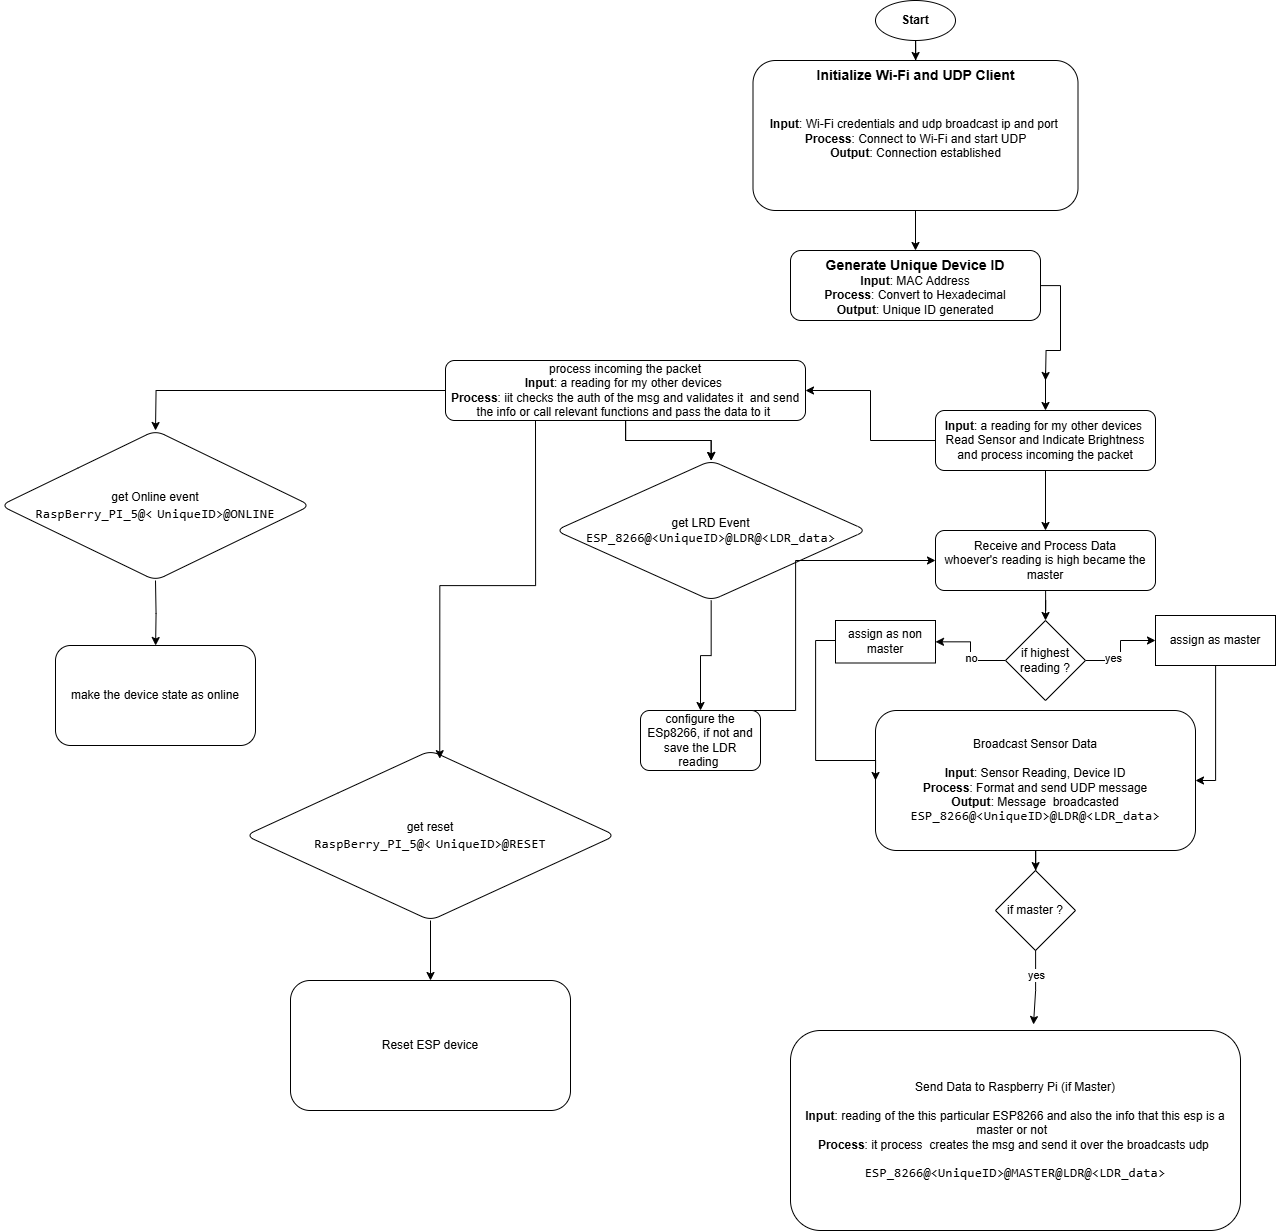

The diagram above was exported from draw.io. Its source (the exported page's mxGraphModel, read from the mxfile embedded in the PNG):
<mxGraphModel dx="3183" dy="1238" grid="1" gridSize="10" guides="1" tooltips="1" connect="1" arrows="1" fold="1" page="1" pageScale="1" pageWidth="850" pageHeight="1100" math="0" shadow="0">
  <root>
    <mxCell id="0" />
    <mxCell id="1" parent="0" />
    <mxCell id="qCfFV_zOw9sgnX55lI-r-108" value="" style="edgeStyle=orthogonalEdgeStyle;rounded=0;orthogonalLoop=1;jettySize=auto;html=1;" edge="1" parent="1" source="wwnimclhSllhOJBiaGes-1" target="wwnimclhSllhOJBiaGes-2">
      <mxGeometry relative="1" as="geometry" />
    </mxCell>
    <mxCell id="wwnimclhSllhOJBiaGes-1" value="&lt;b&gt;Start&lt;/b&gt;" style="ellipse;whiteSpace=wrap;html=1;" parent="1" vertex="1">
      <mxGeometry x="200" y="40" width="80" height="40" as="geometry" />
    </mxCell>
    <mxCell id="qCfFV_zOw9sgnX55lI-r-107" value="" style="edgeStyle=orthogonalEdgeStyle;rounded=0;orthogonalLoop=1;jettySize=auto;html=1;" edge="1" parent="1" source="wwnimclhSllhOJBiaGes-2" target="wwnimclhSllhOJBiaGes-3">
      <mxGeometry relative="1" as="geometry" />
    </mxCell>
    <mxCell id="wwnimclhSllhOJBiaGes-2" value="&lt;b&gt;&lt;font style=&quot;font-size: 14px;&quot;&gt;Initialize Wi-Fi and UDP Client&lt;/font&gt;&lt;/b&gt;&lt;div&gt;&lt;span style=&quot;font-size: 14px;&quot;&gt;&lt;b&gt;&lt;br&gt;&lt;/b&gt;&lt;/span&gt;&lt;/div&gt;&lt;div&gt;&lt;span style=&quot;font-size: 14px;&quot;&gt;&lt;b&gt;&lt;br&gt;&lt;/b&gt;&lt;/span&gt;&lt;div&gt;&lt;div&gt;&lt;b&gt;Input&lt;/b&gt;: Wi-Fi credentials and udp broadcast ip and port&amp;nbsp;&lt;br&gt;&lt;b&gt;Process&lt;/b&gt;: Connect to Wi-Fi and start UDP&lt;br&gt;&lt;b&gt;Output&lt;/b&gt;: Connection established&lt;/div&gt;&lt;/div&gt;&lt;/div&gt;" style="rounded=1;whiteSpace=wrap;html=1;verticalAlign=top;" parent="1" vertex="1">
      <mxGeometry x="77.5" y="100" width="325" height="150" as="geometry" />
    </mxCell>
    <mxCell id="qCfFV_zOw9sgnX55lI-r-106" style="edgeStyle=orthogonalEdgeStyle;rounded=0;orthogonalLoop=1;jettySize=auto;html=1;" edge="1" parent="1" source="wwnimclhSllhOJBiaGes-3">
      <mxGeometry relative="1" as="geometry">
        <mxPoint x="370" y="420" as="targetPoint" />
      </mxGeometry>
    </mxCell>
    <mxCell id="wwnimclhSllhOJBiaGes-3" value="&lt;font style=&quot;font-size: 14px;&quot;&gt;&lt;b&gt;Generate Unique Device ID&lt;br&gt;&lt;/b&gt;&lt;/font&gt;&lt;b&gt;Input&lt;/b&gt;: MAC Address&lt;br&gt;&lt;b&gt;Process&lt;/b&gt;: Convert to Hexadecimal&lt;br&gt;&lt;b&gt;Output&lt;/b&gt;: Unique ID generated" style="rounded=1;whiteSpace=wrap;html=1;verticalAlign=top;" parent="1" vertex="1">
      <mxGeometry x="115" y="290" width="250" height="70" as="geometry" />
    </mxCell>
    <mxCell id="qCfFV_zOw9sgnX55lI-r-71" value="" style="edgeStyle=orthogonalEdgeStyle;rounded=0;orthogonalLoop=1;jettySize=auto;html=1;" edge="1" parent="1" source="qCfFV_zOw9sgnX55lI-r-72" target="qCfFV_zOw9sgnX55lI-r-95">
      <mxGeometry relative="1" as="geometry" />
    </mxCell>
    <mxCell id="qCfFV_zOw9sgnX55lI-r-72" value="&lt;b&gt;Input&lt;/b&gt;: a reading for my other devices&amp;nbsp;&lt;br&gt;Read Sensor and Indicate Brightness&lt;br&gt;and process incoming the packet" style="rounded=1;whiteSpace=wrap;html=1;" vertex="1" parent="1">
      <mxGeometry x="260" y="450" width="220" height="60" as="geometry" />
    </mxCell>
    <mxCell id="qCfFV_zOw9sgnX55lI-r-73" edge="1" parent="1" target="qCfFV_zOw9sgnX55lI-r-72">
      <mxGeometry relative="1" as="geometry">
        <mxPoint x="370" y="410" as="sourcePoint" />
      </mxGeometry>
    </mxCell>
    <mxCell id="qCfFV_zOw9sgnX55lI-r-74" style="edgeStyle=orthogonalEdgeStyle;rounded=0;orthogonalLoop=1;jettySize=auto;html=1;entryX=0.5;entryY=0;entryDx=0;entryDy=0;" edge="1" parent="1" source="qCfFV_zOw9sgnX55lI-r-75" target="qCfFV_zOw9sgnX55lI-r-87">
      <mxGeometry relative="1" as="geometry" />
    </mxCell>
    <mxCell id="qCfFV_zOw9sgnX55lI-r-75" value="Receive and Process Data&lt;br&gt;whoever's reading is high became the master" style="rounded=1;whiteSpace=wrap;html=1;" vertex="1" parent="1">
      <mxGeometry x="260" y="570" width="220" height="60" as="geometry" />
    </mxCell>
    <mxCell id="qCfFV_zOw9sgnX55lI-r-76" edge="1" parent="1" source="qCfFV_zOw9sgnX55lI-r-72" target="qCfFV_zOw9sgnX55lI-r-75">
      <mxGeometry relative="1" as="geometry" />
    </mxCell>
    <mxCell id="qCfFV_zOw9sgnX55lI-r-77" value="" style="edgeStyle=orthogonalEdgeStyle;rounded=0;orthogonalLoop=1;jettySize=auto;html=1;" edge="1" parent="1" source="qCfFV_zOw9sgnX55lI-r-78" target="qCfFV_zOw9sgnX55lI-r-80">
      <mxGeometry relative="1" as="geometry" />
    </mxCell>
    <mxCell id="qCfFV_zOw9sgnX55lI-r-78" value="Broadcast Sensor Data&lt;div&gt;&lt;br&gt;&lt;/div&gt;&lt;div&gt;&lt;b&gt;Input&lt;/b&gt;: Sensor Reading, Device ID&lt;br&gt;&lt;b&gt;Process&lt;/b&gt;: Format and send UDP message&lt;br&gt;&lt;b&gt;Output&lt;/b&gt;: Message&amp;nbsp; broadcasted&lt;br&gt;&lt;div&gt;&lt;code&gt;&lt;span style=&quot;font-size:10.0pt;line-height:107%;&lt;br/&gt;mso-fareast-font-family:Calibri;mso-fareast-theme-font:minor-latin;mso-ansi-language:&lt;br/&gt;EN-IN;mso-fareast-language:EN-US;mso-bidi-language:AR-SA&quot;&gt;ESP_8266@&amp;lt;UniqueID&amp;gt;@LDR@&amp;lt;LDR_data&amp;gt;&lt;/span&gt;&lt;/code&gt;&lt;/div&gt;&lt;/div&gt;" style="rounded=1;whiteSpace=wrap;html=1;" vertex="1" parent="1">
      <mxGeometry x="200" y="750" width="320" height="140" as="geometry" />
    </mxCell>
    <mxCell id="qCfFV_zOw9sgnX55lI-r-79" value="Send Data to Raspberry Pi (if Master)&lt;div&gt;&lt;br&gt;&lt;/div&gt;&lt;div&gt;&lt;div&gt;&lt;b&gt;Input&lt;/b&gt;: reading of the this particular ESP8266 and also the info that this esp is a master or not&amp;nbsp;&amp;nbsp;&lt;br&gt;&lt;b&gt;Process&lt;/b&gt;: it process&amp;nbsp; creates the msg and send it over the broadcasts udp&amp;nbsp;&lt;/div&gt;&lt;div&gt;&lt;br&gt;&lt;/div&gt;&lt;div&gt;&lt;code&gt;&lt;span style=&quot;font-size:10.0pt;line-height:107%;&lt;br/&gt;mso-fareast-font-family:Calibri;mso-fareast-theme-font:minor-latin;mso-ansi-language:&lt;br/&gt;EN-IN;mso-fareast-language:EN-US;mso-bidi-language:AR-SA&quot;&gt;ESP_8266@&amp;lt;UniqueID&amp;gt;@MASTER@LDR@&amp;lt;LDR_data&amp;gt;&lt;/span&gt;&lt;/code&gt;&lt;/div&gt;&lt;/div&gt;" style="rounded=1;whiteSpace=wrap;html=1;" vertex="1" parent="1">
      <mxGeometry x="115" y="1070" width="450" height="200" as="geometry" />
    </mxCell>
    <mxCell id="qCfFV_zOw9sgnX55lI-r-80" value="if master ?" style="rhombus;whiteSpace=wrap;html=1;" vertex="1" parent="1">
      <mxGeometry x="320" y="910" width="80" height="80" as="geometry" />
    </mxCell>
    <mxCell id="qCfFV_zOw9sgnX55lI-r-81" style="edgeStyle=orthogonalEdgeStyle;rounded=0;orthogonalLoop=1;jettySize=auto;html=1;entryX=0.54;entryY=-0.03;entryDx=0;entryDy=0;entryPerimeter=0;" edge="1" parent="1" source="qCfFV_zOw9sgnX55lI-r-80" target="qCfFV_zOw9sgnX55lI-r-79">
      <mxGeometry relative="1" as="geometry" />
    </mxCell>
    <mxCell id="qCfFV_zOw9sgnX55lI-r-82" value="yes" style="edgeLabel;html=1;align=center;verticalAlign=middle;resizable=0;points=[];" vertex="1" connectable="0" parent="qCfFV_zOw9sgnX55lI-r-81">
      <mxGeometry x="-0.3419" relative="1" as="geometry">
        <mxPoint as="offset" />
      </mxGeometry>
    </mxCell>
    <mxCell id="qCfFV_zOw9sgnX55lI-r-83" value="" style="edgeStyle=orthogonalEdgeStyle;rounded=0;orthogonalLoop=1;jettySize=auto;html=1;" edge="1" parent="1" source="qCfFV_zOw9sgnX55lI-r-87" target="qCfFV_zOw9sgnX55lI-r-89">
      <mxGeometry relative="1" as="geometry" />
    </mxCell>
    <mxCell id="qCfFV_zOw9sgnX55lI-r-84" value="yes" style="edgeLabel;html=1;align=center;verticalAlign=middle;resizable=0;points=[];" vertex="1" connectable="0" parent="qCfFV_zOw9sgnX55lI-r-83">
      <mxGeometry x="-0.4" y="3" relative="1" as="geometry">
        <mxPoint as="offset" />
      </mxGeometry>
    </mxCell>
    <mxCell id="qCfFV_zOw9sgnX55lI-r-85" value="" style="edgeStyle=orthogonalEdgeStyle;rounded=0;orthogonalLoop=1;jettySize=auto;html=1;" edge="1" parent="1" source="qCfFV_zOw9sgnX55lI-r-87" target="qCfFV_zOw9sgnX55lI-r-91">
      <mxGeometry relative="1" as="geometry" />
    </mxCell>
    <mxCell id="qCfFV_zOw9sgnX55lI-r-86" value="no" style="edgeLabel;html=1;align=center;verticalAlign=middle;resizable=0;points=[];" vertex="1" connectable="0" parent="qCfFV_zOw9sgnX55lI-r-85">
      <mxGeometry x="-0.15" relative="1" as="geometry">
        <mxPoint as="offset" />
      </mxGeometry>
    </mxCell>
    <mxCell id="qCfFV_zOw9sgnX55lI-r-87" value="if highest reading ?" style="rhombus;whiteSpace=wrap;html=1;" vertex="1" parent="1">
      <mxGeometry x="330" y="660" width="80" height="80" as="geometry" />
    </mxCell>
    <mxCell id="qCfFV_zOw9sgnX55lI-r-88" style="edgeStyle=orthogonalEdgeStyle;rounded=0;orthogonalLoop=1;jettySize=auto;html=1;entryX=1;entryY=0.5;entryDx=0;entryDy=0;" edge="1" parent="1" source="qCfFV_zOw9sgnX55lI-r-89" target="qCfFV_zOw9sgnX55lI-r-78">
      <mxGeometry relative="1" as="geometry" />
    </mxCell>
    <mxCell id="qCfFV_zOw9sgnX55lI-r-89" value="assign as master" style="whiteSpace=wrap;html=1;" vertex="1" parent="1">
      <mxGeometry x="480" y="655" width="120" height="50" as="geometry" />
    </mxCell>
    <mxCell id="qCfFV_zOw9sgnX55lI-r-90" style="edgeStyle=orthogonalEdgeStyle;rounded=0;orthogonalLoop=1;jettySize=auto;html=1;entryX=0;entryY=0.5;entryDx=0;entryDy=0;" edge="1" parent="1" source="qCfFV_zOw9sgnX55lI-r-91" target="qCfFV_zOw9sgnX55lI-r-78">
      <mxGeometry relative="1" as="geometry">
        <Array as="points">
          <mxPoint x="140" y="680" />
          <mxPoint x="140" y="800" />
        </Array>
      </mxGeometry>
    </mxCell>
    <mxCell id="qCfFV_zOw9sgnX55lI-r-91" value="assign as non master" style="whiteSpace=wrap;html=1;" vertex="1" parent="1">
      <mxGeometry x="160" y="660" width="100" height="42.5" as="geometry" />
    </mxCell>
    <mxCell id="qCfFV_zOw9sgnX55lI-r-92" value="" style="edgeStyle=orthogonalEdgeStyle;rounded=0;orthogonalLoop=1;jettySize=auto;html=1;" edge="1" parent="1" source="qCfFV_zOw9sgnX55lI-r-95">
      <mxGeometry relative="1" as="geometry">
        <mxPoint x="-520" y="470" as="targetPoint" />
      </mxGeometry>
    </mxCell>
    <mxCell id="qCfFV_zOw9sgnX55lI-r-93" value="" style="edgeStyle=orthogonalEdgeStyle;rounded=0;orthogonalLoop=1;jettySize=auto;html=1;" edge="1" parent="1" source="qCfFV_zOw9sgnX55lI-r-95" target="qCfFV_zOw9sgnX55lI-r-99">
      <mxGeometry relative="1" as="geometry" />
    </mxCell>
    <mxCell id="qCfFV_zOw9sgnX55lI-r-94" value="" style="edgeStyle=orthogonalEdgeStyle;rounded=0;orthogonalLoop=1;jettySize=auto;html=1;" edge="1" parent="1" source="qCfFV_zOw9sgnX55lI-r-95" target="qCfFV_zOw9sgnX55lI-r-99">
      <mxGeometry relative="1" as="geometry" />
    </mxCell>
    <mxCell id="qCfFV_zOw9sgnX55lI-r-95" value="process incoming the packet&lt;div&gt;&lt;b&gt;Input&lt;/b&gt;: a reading for my other devices&amp;nbsp;&lt;/div&gt;&lt;div&gt;&lt;b&gt;Process&lt;/b&gt;: iit checks the auth of the msg and validates it&amp;nbsp; and send the info or call relevant functions and pass the data to it&amp;nbsp;&lt;/div&gt;" style="whiteSpace=wrap;html=1;rounded=1;" vertex="1" parent="1">
      <mxGeometry x="-230" y="400" width="360" height="60" as="geometry" />
    </mxCell>
    <mxCell id="qCfFV_zOw9sgnX55lI-r-96" value="" style="edgeStyle=orthogonalEdgeStyle;rounded=0;orthogonalLoop=1;jettySize=auto;html=1;" edge="1" parent="1" target="qCfFV_zOw9sgnX55lI-r-97">
      <mxGeometry relative="1" as="geometry">
        <mxPoint x="-520" y="620" as="sourcePoint" />
      </mxGeometry>
    </mxCell>
    <mxCell id="qCfFV_zOw9sgnX55lI-r-97" value="make the device state as online" style="whiteSpace=wrap;html=1;rounded=1;" vertex="1" parent="1">
      <mxGeometry x="-620" y="685" width="200" height="100" as="geometry" />
    </mxCell>
    <mxCell id="qCfFV_zOw9sgnX55lI-r-98" value="" style="edgeStyle=orthogonalEdgeStyle;rounded=0;orthogonalLoop=1;jettySize=auto;html=1;" edge="1" parent="1" source="qCfFV_zOw9sgnX55lI-r-99" target="qCfFV_zOw9sgnX55lI-r-101">
      <mxGeometry relative="1" as="geometry" />
    </mxCell>
    <mxCell id="qCfFV_zOw9sgnX55lI-r-99" value="get LRD Event&lt;div&gt;&lt;code&gt;&lt;span style=&quot;font-size:10.0pt;line-height:107%;&lt;br/&gt;mso-fareast-font-family:Calibri;mso-fareast-theme-font:minor-latin;mso-ansi-language:&lt;br/&gt;EN-IN;mso-fareast-language:EN-US;mso-bidi-language:AR-SA&quot;&gt;ESP_8266@&amp;lt;UniqueID&amp;gt;@LDR@&amp;lt;LDR_data&amp;gt;&lt;/span&gt;&lt;/code&gt;&lt;/div&gt;" style="rhombus;whiteSpace=wrap;html=1;rounded=1;" vertex="1" parent="1">
      <mxGeometry x="-120" y="500" width="311.25" height="140" as="geometry" />
    </mxCell>
    <mxCell id="qCfFV_zOw9sgnX55lI-r-100" style="edgeStyle=orthogonalEdgeStyle;rounded=0;orthogonalLoop=1;jettySize=auto;html=1;exitX=0.75;exitY=0;exitDx=0;exitDy=0;entryX=0;entryY=0.5;entryDx=0;entryDy=0;" edge="1" parent="1" source="qCfFV_zOw9sgnX55lI-r-101" target="qCfFV_zOw9sgnX55lI-r-75">
      <mxGeometry relative="1" as="geometry">
        <Array as="points">
          <mxPoint x="120" y="750" />
          <mxPoint x="120" y="600" />
        </Array>
      </mxGeometry>
    </mxCell>
    <mxCell id="qCfFV_zOw9sgnX55lI-r-101" value="configure the ESp8266, if not and save the LDR reading&amp;nbsp;" style="whiteSpace=wrap;html=1;rounded=1;" vertex="1" parent="1">
      <mxGeometry x="-35" y="750" width="120" height="60" as="geometry" />
    </mxCell>
    <mxCell id="qCfFV_zOw9sgnX55lI-r-102" value="" style="edgeStyle=orthogonalEdgeStyle;rounded=0;orthogonalLoop=1;jettySize=auto;html=1;" edge="1" parent="1" source="qCfFV_zOw9sgnX55lI-r-103" target="qCfFV_zOw9sgnX55lI-r-104">
      <mxGeometry relative="1" as="geometry" />
    </mxCell>
    <mxCell id="qCfFV_zOw9sgnX55lI-r-103" value="get reset&lt;div&gt;&lt;code&gt;&lt;span style=&quot;font-size:10.0pt;line-height:107%;&lt;br/&gt;mso-fareast-font-family:Calibri;mso-fareast-theme-font:minor-latin;mso-ansi-language:&lt;br/&gt;EN-IN;mso-fareast-language:EN-US;mso-bidi-language:AR-SA&quot;&gt;RaspBerry_PI_5@&amp;lt;&lt;/span&gt;&lt;/code&gt;&lt;span class=&quot;Heading3Char&quot;&gt;&lt;span style=&quot;font-size:12.0pt;line-height:107%;mso-ansi-language:&lt;br/&gt;EN-IN;mso-fareast-language:EN-US;mso-bidi-language:AR-SA&quot;&gt; &lt;/span&gt;&lt;/span&gt;&lt;code&gt;&lt;span style=&quot;font-size:10.0pt;line-height:107%;mso-fareast-font-family:Calibri;&lt;br/&gt;mso-fareast-theme-font:minor-latin;mso-ansi-language:EN-IN;mso-fareast-language:&lt;br/&gt;EN-US;mso-bidi-language:AR-SA&quot;&gt;UniqueID&amp;gt;@RESET&lt;/span&gt;&lt;/code&gt;&lt;/div&gt;" style="rhombus;whiteSpace=wrap;html=1;rounded=1;" vertex="1" parent="1">
      <mxGeometry x="-430" y="790" width="370" height="170" as="geometry" />
    </mxCell>
    <mxCell id="qCfFV_zOw9sgnX55lI-r-104" value="Reset ESP device" style="whiteSpace=wrap;html=1;rounded=1;" vertex="1" parent="1">
      <mxGeometry x="-385" y="1020" width="280" height="130" as="geometry" />
    </mxCell>
    <mxCell id="qCfFV_zOw9sgnX55lI-r-105" style="edgeStyle=orthogonalEdgeStyle;rounded=0;orthogonalLoop=1;jettySize=auto;html=1;exitX=0.25;exitY=1;exitDx=0;exitDy=0;entryX=0.525;entryY=0.048;entryDx=0;entryDy=0;entryPerimeter=0;" edge="1" parent="1" source="qCfFV_zOw9sgnX55lI-r-95" target="qCfFV_zOw9sgnX55lI-r-103">
      <mxGeometry relative="1" as="geometry" />
    </mxCell>
    <mxCell id="qCfFV_zOw9sgnX55lI-r-109" value="get Online event&lt;div&gt;&lt;code&gt;&lt;span style=&quot;font-size:10.0pt;line-height:107%;&lt;br/&gt;mso-fareast-font-family:Calibri;mso-fareast-theme-font:minor-latin;mso-ansi-language:&lt;br/&gt;EN-IN;mso-fareast-language:EN-US;mso-bidi-language:AR-SA&quot;&gt;RaspBerry_PI_5@&amp;lt;&lt;/span&gt;&lt;/code&gt;&lt;span class=&quot;Heading3Char&quot;&gt;&lt;span style=&quot;font-size:12.0pt;line-height:107%;mso-ansi-language:&lt;br/&gt;EN-IN;mso-fareast-language:EN-US;mso-bidi-language:AR-SA&quot;&gt; &lt;/span&gt;&lt;/span&gt;&lt;code&gt;&lt;span style=&quot;font-size:10.0pt;line-height:107%;mso-fareast-font-family:Calibri;&lt;br/&gt;mso-fareast-theme-font:minor-latin;mso-ansi-language:EN-IN;mso-fareast-language:&lt;br/&gt;EN-US;mso-bidi-language:AR-SA&quot;&gt;UniqueID&amp;gt;@ONLINE&lt;/span&gt;&lt;/code&gt;&lt;/div&gt;" style="rhombus;whiteSpace=wrap;html=1;rounded=1;" vertex="1" parent="1">
      <mxGeometry x="-675" y="470" width="310" height="150" as="geometry" />
    </mxCell>
  </root>
</mxGraphModel>